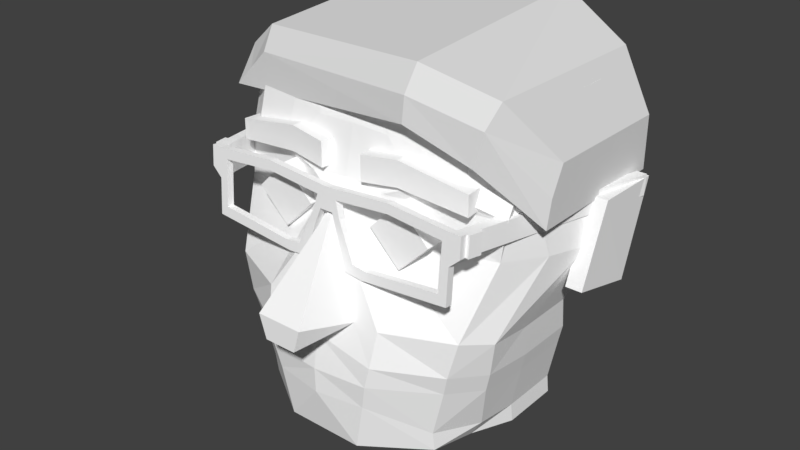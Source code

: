 # Source: me.blend  (saved by Blender 2.77.0; exported with 4.5.12 LTS)
import bpy
from mathutils import Matrix  # noqa: F401  (used for matrix-valued properties, if any)

bpy.ops.wm.read_factory_settings(use_empty=True)
scene = bpy.context.scene
scene.name = 'Scene'

# ---- collections
col_collection_1 = bpy.data.collections.new('Collection 1'); scene.collection.children.link(col_collection_1)

# ---- materials (node trees are filled in below, after node groups)
mat_material_001 = bpy.data.materials.new('Material.001')
mat_material_001.alpha_threshold = 0.0
mat_material_001.use_transparent_shadow = False
mat_material_001.diffuse_color = (1.0, 1.0, 1.0, 1.0)
mat_material_001.roughness = 0.5
mat_material = bpy.data.materials.new('Material')
mat_material.alpha_threshold = 0.0
mat_material.use_transparent_shadow = False
mat_material.roughness = 0.5

# ---- material node trees

# ---- world
world_world = bpy.data.worlds.new('World'); scene.world = world_world
world_world.color = (0.05088, 0.05088, 0.05088)
world_world.use_sun_shadow = False
world_world.sun_shadow_jitter_overblur = 0.0
world_world.cycles.sampling_method = 'MANUAL'
world_world.light_settings.distance = 1.0

# ---- meshes
me_cube_000 = bpy.data.meshes.new('Cube.000')
me_cube_000.from_pydata([(-1.32, 0.1675, 1.07), (-1.32, 0.2122, 1.731), (-0.2342, 0.1634, 1.009), (-0.02336, 0.2122, 1.731), (-1.239, 0.174, 1.166), (-1.239, 0.2058, 1.635), (-0.1046, 0.2058, 1.635), (-0.3155, 0.1698, 1.104), (-1.239, 0.2478, 1.159), (-1.239, 0.2796, 1.628), (-0.1046, 0.2796, 1.628), (-0.3155, 0.2436, 1.097), (-1.32, 0.2413, 1.064), (-1.32, 0.286, 1.724), (-0.02336, 0.286, 1.724), (-0.2342, 0.2372, 1.002), (-0.1513, 0.1948, 1.473), (-0.07007, 0.1973, 1.511), (-0.1513, 0.2686, 1.467), (-0.07007, 0.2711, 1.504), (-0.6717, 0.2092, 1.686), (-0.6717, 0.2156, 1.781), (-0.6717, 0.283, 1.679), (-0.6717, 0.2895, 1.774), (-0.4681, 0.1687, 1.087), (-0.4217, 0.1622, 0.9922), (-0.4681, 0.2425, 1.081), (-0.4217, 0.236, 0.9853), (-1.239, 0.1958, 1.489), (-1.32, 0.192, 1.431), (-1.239, 0.2697, 1.482), (-1.32, 0.2658, 1.424), (-1.422, 0.1983, 1.525), (-1.422, 0.2122, 1.731), (-1.422, 0.2721, 1.518), (-1.422, 0.286, 1.724), (-1.75, 2.352, 1.333), (-1.75, 2.372, 1.632), (-1.852, 2.358, 1.426), (-1.852, 2.372, 1.632), (-1.348, 0.4209, 1.718), (-1.45, 0.4209, 1.718), (-1.45, 0.4069, 1.512), (-1.348, 0.4006, 1.419), (-1.455, 0.2652, 1.518), (-1.455, 0.2792, 1.724), (-1.483, 0.414, 1.718), (-1.483, 0.4001, 1.512), (1.32, 0.1675, 1.07), (1.32, 0.2122, 1.731), (0.2342, 0.1634, 1.009), (0.02336, 0.2122, 1.731), (1.239, 0.174, 1.166), (1.239, 0.2058, 1.635), (0.1046, 0.2058, 1.635), (0.3155, 0.1698, 1.104), (1.239, 0.2478, 1.159), (1.239, 0.2796, 1.628), (0.1046, 0.2796, 1.628), (0.3155, 0.2436, 1.097), (1.32, 0.2413, 1.064), (1.32, 0.286, 1.724), (0.02336, 0.286, 1.724), (0.2342, 0.2372, 1.002), (0.1513, 0.1948, 1.473), (0.07007, 0.1973, 1.511), (0.1513, 0.2686, 1.467), (0.07007, 0.2711, 1.504), (0.0, 0.286, 1.724), (0.0, 0.2122, 1.731), (0.0, 0.1973, 1.511), (0.0, 0.2711, 1.504), (0.6717, 0.2092, 1.686), (0.6717, 0.2156, 1.781), (0.6717, 0.283, 1.679), (0.6717, 0.2895, 1.774), (0.4681, 0.1687, 1.087), (0.4217, 0.1622, 0.9922), (0.4681, 0.2425, 1.081), (0.4217, 0.236, 0.9853), (1.239, 0.1958, 1.489), (1.32, 0.192, 1.431), (1.239, 0.2697, 1.482), (1.32, 0.2658, 1.424), (1.422, 0.1983, 1.525), (1.422, 0.2122, 1.731), (1.422, 0.2721, 1.518), (1.422, 0.286, 1.724), (1.75, 2.352, 1.333), (1.75, 2.372, 1.632), (1.852, 2.358, 1.426), (1.852, 2.372, 1.632), (1.348, 0.4209, 1.718), (1.45, 0.4209, 1.718), (1.45, 0.4069, 1.512), (1.348, 0.4006, 1.419), (1.455, 0.2652, 1.518), (1.455, 0.2792, 1.724), (1.483, 0.414, 1.718), (1.483, 0.4001, 1.512)], [], [(30, 31, 13, 9), (28, 5, 1, 29), (16, 7, 2, 17), (20, 6, 3, 21), (24, 4, 0, 25), (18, 19, 15, 11), (22, 23, 14, 10), (26, 27, 12, 8), (24, 26, 8, 4), (16, 18, 11, 7), (21, 23, 13, 1), (29, 31, 12, 0), (20, 22, 10, 6), (28, 30, 9, 5), (25, 27, 15, 2), (17, 19, 71, 70), (2, 15, 19, 17), (6, 10, 18, 16), (10, 14, 19, 18), (6, 16, 17, 3), (14, 3, 69, 68), (19, 14, 68, 71), (3, 17, 70, 69), (5, 9, 22, 20), (3, 14, 23, 21), (9, 13, 23, 22), (5, 20, 21, 1), (0, 12, 27, 25), (7, 11, 26, 24), (11, 15, 27, 26), (7, 24, 25, 2), (4, 8, 30, 28), (29, 1, 33, 32), (4, 28, 29, 0), (8, 12, 31, 30), (33, 35, 34, 32), (41, 40, 37, 39), (1, 13, 35, 33), (31, 29, 32, 34), (37, 36, 38, 39), (42, 41, 39, 38), (40, 43, 36, 37), (43, 42, 38, 36), (31, 34, 42, 43), (13, 31, 43, 40), (35, 41, 46, 45), (35, 13, 40, 41), (44, 45, 46, 47), (41, 42, 47, 46), (42, 34, 44, 47), (34, 35, 45, 44), (82, 57, 61, 83), (80, 81, 49, 53), (64, 65, 50, 55), (72, 73, 51, 54), (76, 77, 48, 52), (66, 59, 63, 67), (74, 58, 62, 75), (78, 56, 60, 79), (76, 52, 56, 78), (64, 55, 59, 66), (73, 49, 61, 75), (81, 48, 60, 83), (72, 54, 58, 74), (80, 53, 57, 82), (77, 50, 63, 79), (65, 70, 71, 67), (50, 65, 67, 63), (54, 64, 66, 58), (58, 66, 67, 62), (54, 51, 65, 64), (70, 69, 68, 71), (62, 68, 69, 51), (67, 71, 68, 62), (51, 69, 70, 65), (53, 72, 74, 57), (51, 73, 75, 62), (57, 74, 75, 61), (53, 49, 73, 72), (48, 77, 79, 60), (55, 76, 78, 59), (59, 78, 79, 63), (55, 50, 77, 76), (52, 80, 82, 56), (81, 84, 85, 49), (52, 48, 81, 80), (56, 82, 83, 60), (85, 84, 86, 87), (93, 91, 89, 92), (49, 85, 87, 61), (83, 86, 84, 81), (89, 91, 90, 88), (94, 90, 91, 93), (92, 89, 88, 95), (95, 88, 90, 94), (83, 95, 94, 86), (61, 92, 95, 83), (87, 97, 98, 93), (87, 93, 92, 61), (96, 99, 98, 97), (93, 98, 99, 94), (94, 99, 96, 86), (86, 96, 97, 87)])
_uv = me_cube_000.uv_layers.new(name='UVMap')
_uv.uv.foreach_set('vector', [0.6417, 0.4747, 0.6379, 0.469, 0.6623, 0.4688, 0.655, 0.4753, 0.6223, 0.645, 0.6346, 0.6476, 0.6397, 0.6552, 0.6175, 0.6492, 0.6412, 0.5736, 0.6145, 0.5788, 0.6095, 0.572, 0.6449, 0.5688, 0.6473, 0.611, 0.6526, 0.573, 0.6601, 0.5691, 0.6536, 0.6125, 0.611, 0.5885, 0.6035, 0.6403, 0.5964, 0.6436, 0.6055, 0.584, 0.6419, 0.553, 0.6444, 0.5589, 0.6089, 0.5461, 0.6159, 0.5405, 0.6582, 0.5163, 0.6651, 0.5164, 0.6601, 0.5627, 0.6534, 0.5567, 0.6149, 0.5296, 0.6081, 0.5328, 0.6147, 0.4691, 0.6212, 0.4744, 0.435, 0.9218, 0.435, 0.9162, 0.4943, 0.9163, 0.4943, 0.922, 0.3922, 0.9226, 0.3922, 0.9169, 0.4232, 0.9162, 0.4232, 0.9219, 0.7162, 0.5692, 0.7162, 0.5628, 0.7723, 0.5627, 0.7723, 0.5691, 0.3797, 0.5815, 0.3792, 0.5715, 0.4276, 0.5679, 0.4281, 0.5779, 0.574, 0.923, 0.574, 0.9173, 0.6177, 0.9172, 0.6177, 0.9229, 0.5192, 0.9226, 0.5192, 0.917, 0.5304, 0.9172, 0.5304, 0.9229, 0.5488, 0.5717, 0.5483, 0.5618, 0.5736, 0.5606, 0.5741, 0.5706, 0.6449, 0.5688, 0.6444, 0.5589, 0.6508, 0.563, 0.6502, 0.5661, 0.5741, 0.5706, 0.5736, 0.5606, 0.6444, 0.5589, 0.6449, 0.5688, 0.3792, 0.9229, 0.3792, 0.9172, 0.3922, 0.9169, 0.3922, 0.9226, 0.6534, 0.5567, 0.6601, 0.5627, 0.6444, 0.5589, 0.6419, 0.553, 0.6526, 0.573, 0.6412, 0.5736, 0.6449, 0.5688, 0.6601, 0.5691, 0.6601, 0.5627, 0.6601, 0.5691, 0.6582, 0.5673, 0.6586, 0.5639, 0.6444, 0.5589, 0.6601, 0.5627, 0.6586, 0.5639, 0.6508, 0.563, 0.6601, 0.5691, 0.6449, 0.5688, 0.6502, 0.5661, 0.6582, 0.5673, 0.5304, 0.9229, 0.5304, 0.9172, 0.574, 0.9173, 0.574, 0.923, 0.6601, 0.5691, 0.6601, 0.5627, 0.7162, 0.5628, 0.7162, 0.5692, 0.655, 0.4753, 0.6623, 0.4688, 0.6651, 0.5164, 0.6582, 0.5163, 0.6346, 0.6476, 0.6473, 0.611, 0.6536, 0.6125, 0.6397, 0.6552, 0.4281, 0.5779, 0.4276, 0.5679, 0.5483, 0.5618, 0.5488, 0.5717, 0.4232, 0.9219, 0.4232, 0.9162, 0.435, 0.9162, 0.435, 0.9218, 0.6159, 0.5405, 0.6089, 0.5461, 0.6081, 0.5328, 0.6149, 0.5296, 0.6145, 0.5788, 0.611, 0.5885, 0.6055, 0.584, 0.6095, 0.572, 0.4943, 0.922, 0.4943, 0.9163, 0.5192, 0.917, 0.5192, 0.9226, 0.7397, 0.3711, 0.7371, 0.3502, 0.7438, 0.3533, 0.7442, 0.363, 0.6035, 0.6403, 0.6223, 0.645, 0.6175, 0.6492, 0.5964, 0.6436, 0.6212, 0.4744, 0.6147, 0.4691, 0.6379, 0.469, 0.6417, 0.4747, 0.7438, 0.3533, 0.7481, 0.3515, 0.7484, 0.3642, 0.7442, 0.363, 0.758, 0.3494, 0.7552, 0.3413, 0.9101, 0.3413, 0.9117, 0.3491, 0.7371, 0.3502, 0.7425, 0.3443, 0.7481, 0.3515, 0.7438, 0.3533, 0.7449, 0.3734, 0.7397, 0.3711, 0.7442, 0.363, 0.7484, 0.3642, 0.9098, 0.399, 0.9094, 0.3757, 0.9175, 0.3828, 0.9178, 0.3989, 0.7579, 0.3646, 0.758, 0.3494, 0.9117, 0.3491, 0.9113, 0.3651, 0.7546, 0.398, 0.7555, 0.3747, 0.9094, 0.3757, 0.9098, 0.399, 0.7555, 0.3747, 0.7579, 0.3646, 0.9113, 0.3651, 0.9094, 0.3757, 0.7449, 0.3734, 0.7484, 0.3642, 0.7579, 0.3646, 0.7555, 0.3747, 0.7436, 0.3973, 0.7449, 0.3734, 0.7555, 0.3747, 0.7546, 0.398, 0.8063, 0.6188, 0.8046, 0.6034, 0.8086, 0.6061, 0.8091, 0.6155, 0.7481, 0.3515, 0.7425, 0.3443, 0.7552, 0.3413, 0.758, 0.3494, 0.822, 0.6161, 0.8091, 0.6155, 0.8086, 0.6061, 0.8216, 0.6067, 0.8046, 0.6034, 0.8243, 0.6034, 0.8216, 0.6067, 0.8086, 0.6061, 0.8243, 0.6034, 0.8261, 0.6188, 0.822, 0.6161, 0.8216, 0.6067, 0.8261, 0.6188, 0.8063, 0.6188, 0.8091, 0.6155, 0.822, 0.6161, 0.5239, 0.2757, 0.5243, 0.2891, 0.5178, 0.2963, 0.5182, 0.2718, 0.6947, 0.2571, 0.699, 0.2524, 0.7049, 0.2746, 0.6973, 0.2695, 0.623, 0.2756, 0.6182, 0.2793, 0.6216, 0.2438, 0.6284, 0.2488, 0.6604, 0.282, 0.6619, 0.2883, 0.6183, 0.2945, 0.6223, 0.287, 0.6382, 0.2454, 0.6337, 0.2399, 0.6935, 0.2311, 0.6902, 0.2383, 0.6025, 0.2767, 0.5902, 0.2505, 0.5959, 0.2435, 0.6083, 0.2793, 0.5655, 0.2926, 0.606, 0.2883, 0.612, 0.295, 0.5655, 0.2995, 0.5792, 0.2494, 0.5238, 0.2551, 0.5185, 0.2485, 0.5825, 0.2426, 0.435, 0.9564, 0.4943, 0.9563, 0.4943, 0.962, 0.435, 0.9621, 0.3922, 0.9557, 0.4232, 0.9564, 0.4232, 0.9621, 0.3922, 0.9614, 0.623, 0.3503, 0.6274, 0.406, 0.6211, 0.4065, 0.6166, 0.3508, 0.6179, 0.01612, 0.6167, 0.06418, 0.6068, 0.06418, 0.6081, 0.01612, 0.574, 0.9553, 0.6177, 0.9554, 0.6177, 0.961, 0.574, 0.9609, 0.5192, 0.9557, 0.5304, 0.9554, 0.5304, 0.961, 0.5192, 0.9613, 0.6164, 0.184, 0.6165, 0.209, 0.6066, 0.209, 0.6066, 0.184, 0.6182, 0.2793, 0.6155, 0.2846, 0.6125, 0.2855, 0.6083, 0.2793, 0.6165, 0.209, 0.6182, 0.2793, 0.6083, 0.2793, 0.6066, 0.209, 0.3792, 0.9554, 0.3922, 0.9557, 0.3922, 0.9614, 0.3792, 0.961, 0.606, 0.2883, 0.6025, 0.2767, 0.6083, 0.2793, 0.612, 0.295, 0.6223, 0.287, 0.6183, 0.2945, 0.6182, 0.2793, 0.623, 0.2756, 0.9117, 0.6035, 0.9117, 0.6204, 0.906, 0.6203, 0.906, 0.6034, 0.612, 0.295, 0.6132, 0.2935, 0.6166, 0.2928, 0.6183, 0.2945, 0.6083, 0.2793, 0.6125, 0.2855, 0.6132, 0.2935, 0.612, 0.295, 0.6183, 0.2945, 0.6166, 0.2928, 0.6155, 0.2846, 0.6182, 0.2793, 0.5304, 0.9554, 0.574, 0.9553, 0.574, 0.9609, 0.5304, 0.961, 0.6183, 0.2945, 0.623, 0.3503, 0.6166, 0.3508, 0.612, 0.295, 0.5243, 0.2891, 0.5655, 0.2926, 0.5655, 0.2995, 0.5178, 0.2963, 0.6973, 0.2695, 0.7049, 0.2746, 0.6619, 0.2883, 0.6604, 0.282, 0.6167, 0.06418, 0.6164, 0.184, 0.6066, 0.184, 0.6068, 0.06418, 0.4232, 0.9564, 0.435, 0.9564, 0.435, 0.9621, 0.4232, 0.9621, 0.5902, 0.2505, 0.5792, 0.2494, 0.5825, 0.2426, 0.5959, 0.2435, 0.6284, 0.2488, 0.6216, 0.2438, 0.6337, 0.2399, 0.6382, 0.2454, 0.4943, 0.9563, 0.5192, 0.9557, 0.5192, 0.9613, 0.4943, 0.962, 0.01883, 0.8436, 0.02327, 0.8518, 0.02285, 0.8614, 0.01612, 0.8645, 0.6902, 0.2383, 0.6935, 0.2311, 0.699, 0.2524, 0.6947, 0.2571, 0.5238, 0.2551, 0.5239, 0.2757, 0.5182, 0.2718, 0.5185, 0.2485, 0.02285, 0.8614, 0.02327, 0.8518, 0.02749, 0.8506, 0.02711, 0.8633, 0.03698, 0.8654, 0.1907, 0.8667, 0.1891, 0.8744, 0.03412, 0.8735, 0.01612, 0.8645, 0.02285, 0.8614, 0.02711, 0.8633, 0.02145, 0.8704, 0.02401, 0.8413, 0.02749, 0.8506, 0.02327, 0.8518, 0.01883, 0.8436, 0.1891, 0.8168, 0.1971, 0.8169, 0.1967, 0.833, 0.1886, 0.8401, 0.03696, 0.8503, 0.1904, 0.8507, 0.1907, 0.8667, 0.03698, 0.8654, 0.03386, 0.8168, 0.1891, 0.8168, 0.1886, 0.8401, 0.03468, 0.8401, 0.03468, 0.8401, 0.1886, 0.8401, 0.1904, 0.8507, 0.03696, 0.8503, 0.02401, 0.8413, 0.03468, 0.8401, 0.03696, 0.8503, 0.02749, 0.8506, 0.02291, 0.8175, 0.03386, 0.8168, 0.03468, 0.8401, 0.02401, 0.8413, 0.8583, 0.6231, 0.8616, 0.6204, 0.871, 0.6209, 0.8737, 0.6249, 0.02711, 0.8633, 0.03698, 0.8654, 0.03412, 0.8735, 0.02145, 0.8704, 0.861, 0.6074, 0.8704, 0.6079, 0.871, 0.6209, 0.8616, 0.6204, 0.8737, 0.6249, 0.871, 0.6209, 0.8704, 0.6079, 0.8737, 0.6051, 0.8737, 0.6051, 0.8704, 0.6079, 0.861, 0.6074, 0.8583, 0.6034, 0.8583, 0.6034, 0.861, 0.6074, 0.8616, 0.6204, 0.8583, 0.6231])
me_cube_000.materials.append(mat_material_001)
me_cube_000.use_remesh_preserve_volume = False
me_cube_000.use_remesh_preserve_attributes = False
me_cube_000.use_mirror_vertex_groups = False
me_cube_000.update()
me_cube_002 = bpy.data.meshes.new('Cube.002')
me_cube_002.from_pydata([(-1.589, 0.722, 2.142), (-1.496, 2.377, 2.286), (0.6557, 0.4143, 2.398), (0.6557, 2.785, 2.398), (0.6557, 2.785, 3.033), (1.316, 0.485, 2.166), (1.316, 2.543, 2.166), (1.433, 2.543, 2.692), (1.727, 0.9492, 1.585), (1.727, 2.543, 1.585), (1.727, 2.543, 2.111), (-0.6097, 0.02903, 0.2406), (-0.4006, 0.08213, -0.7201), (-1.192, 0.3782, 0.2102), (-1.0, 0.4699, -0.7016), (-0.5019, 0.05303, -0.232), (-0.5571, 0.02357, 0.02235), (-1.136, 0.4085, 0.006272), (-1.0, 0.4395, -0.4977), (-0.4112, 0.4452, 1.288), (-1.449, 0.7252, 1.288), (-0.6421, 0.1071, 0.5871), (-1.291, 0.3933, 0.5871), (-0.3794, 0.1071, 0.5871), (-0.1638, -0.4246, 0.4535), (-0.2365, -0.4246, 0.6884), (-0.3857, 0.4628, 1.687), (-0.731, 0.4856, 1.829), (-1.42, 0.713, 1.687), (-1.167, 0.553, 1.829), (-0.3857, 0.6749, 2.539), (-1.513, 1.244, 2.539), (-0.731, 0.7093, 2.539), (-1.167, 0.766, 2.539), (-1.369, 1.322, 0.05559), (-1.177, 1.458, -0.8562), (-1.312, 1.353, -0.1484), (-1.177, 1.428, -0.6523), (-1.715, 1.683, 1.151), (-1.426, 1.193, 0.4325), (-0.4046, 1.476, -1.062), (-1.167, 0.6904, 2.32), (-1.513, 0.9354, 2.113), (-0.731, 0.6268, 2.32), (-0.3857, 0.5614, 2.187), (-1.319, 0.7863, -0.07105), (-1.183, 0.9336, -0.575), (-1.554, 1.189, 1.22), (-1.453, 0.6989, 0.5098), (-1.376, 0.7559, 0.1329), (-1.054, 0.9639, -0.7789), (-0.3857, 1.59, 2.539), (-1.247, 2.01, 2.539), (-0.731, 1.588, 2.539), (-1.167, 1.593, 2.539), (-1.369, 1.951, 0.05559), (-1.177, 2.087, -0.8562), (-1.312, 1.981, -0.1484), (-1.177, 2.056, -0.6523), (-1.715, 2.311, 1.151), (-1.426, 1.822, 0.4325), (-0.4026, 0.7791, -0.8411), (-1.278, 0.4921, 1.736), (-1.278, 0.4921, 1.939), (-1.253, 0.7713, 1.736), (-1.253, 0.7713, 1.939), (-0.2231, 0.3947, 1.776), (-0.2231, 0.3947, 2.024), (-0.1973, 0.674, 1.776), (-0.1973, 0.674, 2.024), (-0.5699, 0.7083, 2.067), (-0.5699, 0.7083, 1.819), (-0.5957, 0.4291, 2.067), (-0.5957, 0.4291, 1.819), (-0.3456, 0.8118, 1.402), (-0.6604, 0.8118, 1.088), (-0.3456, 0.3667, 1.402), (-0.6604, 0.3667, 1.088), (-0.6604, 0.8118, 1.717), (-0.9751, 0.8118, 1.402), (-0.6604, 0.3667, 1.717), (-0.9751, 0.3667, 1.402), (-1.799, 1.484, 0.7936), (-1.847, 1.713, 1.614), (-1.799, 2.198, 0.614), (-1.847, 2.427, 1.596), (-1.63, 1.484, 0.7936), (-1.677, 1.713, 1.614), (-1.63, 2.198, 0.614), (-1.677, 2.427, 1.596), (0.6097, 0.02903, 0.2406), (0.4006, 0.08213, -0.7201), (1.192, 0.3782, 0.2102), (1.0, 0.4699, -0.7016), (0.5019, 0.05303, -0.232), (0.5571, 0.02357, 0.02235), (1.136, 0.4085, 0.006272), (1.0, 0.4395, -0.4977), (0.4112, 0.4452, 1.288), (1.449, 0.7252, 1.288), (0.6421, 0.1071, 0.5871), (1.291, 0.3933, 0.5871), (0.0, 0.08213, -0.7201), (0.0, 0.02903, 0.3665), (0.0, -0.01521, -0.245), (0.0, -0.02229, 0.009299), (0.3794, 0.1071, 0.5871), (0.1638, -0.4246, 0.4535), (0.2365, -0.4246, 0.6884), (0.0, 0.3029, 1.556), (0.0, -0.4246, 0.6884), (0.0, -0.4246, 0.4535), (0.3857, 0.4628, 1.687), (0.731, 0.4856, 1.829), (0.0, 0.4599, 1.733), (1.513, 0.713, 1.687), (0.0, 0.6859, 2.539), (1.167, 0.553, 1.829), (0.3857, 0.6749, 2.539), (1.513, 1.244, 2.539), (0.731, 0.7093, 2.539), (1.167, 0.766, 2.539), (1.369, 1.322, 0.05559), (1.177, 1.458, -0.8562), (1.312, 1.353, -0.1484), (1.177, 1.428, -0.6523), (1.715, 1.683, 1.151), (1.426, 1.193, 0.4325), (0.4046, 1.476, -1.062), (0.0, 1.476, -1.062), (1.167, 0.6904, 2.32), (1.513, 0.9354, 2.113), (0.0, 0.5628, 2.202), (0.731, 0.6268, 2.32), (0.3857, 0.5614, 2.187), (1.319, 0.7863, -0.07105), (1.183, 0.9336, -0.575), (1.627, 1.189, 1.22), (1.453, 0.6989, 0.5098), (1.376, 0.7559, 0.1329), (1.054, 0.9639, -0.7789), (0.0, 1.591, 2.539), (0.3857, 1.59, 2.539), (1.513, 2.01, 2.539), (0.731, 1.588, 2.539), (1.167, 1.593, 2.539), (1.369, 1.951, 0.05559), (1.177, 2.087, -0.8562), (1.312, 1.981, -0.1484), (1.177, 2.056, -0.6523), (1.715, 2.311, 1.151), (1.426, 1.822, 0.4325), (0.4026, 0.7791, -0.8411), (0.0, 0.7791, -0.8411), (1.278, 0.4921, 1.736), (1.278, 0.4921, 1.939), (1.253, 0.7713, 1.736), (1.253, 0.7713, 1.939), (0.2231, 0.3947, 1.776), (0.2231, 0.3947, 2.024), (0.1973, 0.674, 1.776), (0.1973, 0.674, 2.024), (0.5699, 0.7083, 2.067), (0.5699, 0.7083, 1.819), (0.5957, 0.4291, 2.067), (0.5957, 0.4291, 1.819), (0.3456, 0.8118, 1.402), (0.6604, 0.8118, 1.088), (0.3456, 0.3667, 1.402), (0.6604, 0.3667, 1.088), (0.6604, 0.8118, 1.717), (0.9751, 0.8118, 1.402), (0.6604, 0.3667, 1.717), (0.9751, 0.3667, 1.402), (1.799, 1.484, 0.7936), (1.847, 1.713, 1.614), (1.799, 2.198, 0.614), (1.847, 2.427, 1.596), (1.63, 1.484, 0.7936), (1.677, 1.713, 1.614), (1.63, 2.198, 0.614), (1.677, 2.427, 1.596), (-1.496, 2.377, 2.366), (-1.112, 2.377, 2.916), (0.6557, 0.6071, 2.873), (0.6557, 0.4429, 2.638), (1.386, 0.5195, 2.49), (1.433, 0.6778, 2.702), (1.727, 1.142, 2.121), (1.727, 1.006, 1.851), (-1.185, 0.6891, 2.543), (-1.277, 0.8954, 2.736), (-1.421, 0.7292, 2.306), (-1.565, 0.94, 2.492)], [], [(185, 2, 5, 186), (2, 3, 6, 5), (0, 1, 3, 2), (182, 183, 4, 3, 1), (7, 187, 188, 10), (185, 190, 192, 0, 2), (3, 4, 7, 6), (4, 184, 187, 7), (191, 183, 182, 193), (6, 7, 10, 9), (5, 6, 9, 8), (10, 188, 189, 8, 9), (17, 16, 11, 13), (14, 12, 15, 18), (18, 15, 16, 17), (22, 21, 19, 20), (13, 11, 21, 22), (15, 104, 105, 16), (12, 102, 104, 15), (16, 105, 103, 11), (23, 21, 11, 103), (23, 103, 24), (21, 23, 109, 19), (25, 24, 110), (110, 24, 111), (24, 103, 111), (109, 23, 25), (23, 24, 25), (109, 25, 110), (20, 19, 26, 28), (19, 109, 26), (26, 109, 114), (28, 26, 27, 29), (132, 44, 26, 114), (41, 33, 31, 42), (43, 44, 30, 32), (43, 32, 33, 41), (46, 45, 36, 37), (48, 47, 38, 39), (45, 49, 34, 36), (49, 48, 39, 34), (50, 46, 37, 35), (42, 47, 20, 28), (153, 61, 40, 129), (12, 14, 61), (31, 38, 47, 42), (14, 18, 46, 50), (13, 22, 48, 49), (17, 13, 49, 45), (22, 20, 47, 48), (18, 17, 45, 46), (27, 43, 41, 29), (27, 26, 44, 43), (29, 41, 42, 28), (116, 30, 44, 132), (35, 37, 58, 56), (31, 33, 54, 52), (39, 38, 59, 60), (38, 31, 52, 59), (36, 34, 55, 57), (33, 32, 53, 54), (37, 36, 57, 58), (32, 30, 51, 53), (34, 39, 60, 55), (30, 116, 141, 51), (102, 12, 61, 153), (63, 65, 64, 62), (69, 67, 66, 68), (72, 63, 62, 73), (73, 71, 68, 66), (72, 70, 65, 63), (67, 69, 70, 72), (62, 64, 71, 73), (67, 72, 73, 66), (50, 40, 61, 14), (80, 78, 79, 81), (81, 79, 75, 77), (76, 80, 81, 77), (74, 76, 77, 75), (76, 74, 78, 80), (83, 85, 84, 82), (85, 89, 88, 84), (89, 87, 86, 88), (87, 83, 82, 86), (82, 84, 88, 86), (87, 89, 85, 83), (96, 92, 90, 95), (93, 97, 94, 91), (97, 96, 95, 94), (101, 99, 98, 100), (92, 101, 100, 90), (94, 95, 105, 104), (91, 94, 104, 102), (95, 90, 103, 105), (106, 103, 90, 100), (106, 107, 103), (100, 98, 109, 106), (108, 110, 107), (110, 111, 107), (107, 111, 103), (109, 108, 106), (106, 108, 107), (109, 110, 108), (99, 115, 112, 98), (98, 112, 109), (112, 114, 109), (115, 117, 113, 112), (132, 114, 112, 134), (130, 131, 119, 121), (133, 120, 118, 134), (133, 130, 121, 120), (136, 125, 124, 135), (138, 127, 126, 137), (135, 124, 122, 139), (139, 122, 127, 138), (140, 123, 125, 136), (131, 115, 99, 137), (153, 129, 128, 152), (91, 152, 93), (119, 131, 137, 126), (93, 140, 136, 97), (92, 139, 138, 101), (96, 135, 139, 92), (101, 138, 137, 99), (97, 136, 135, 96), (113, 117, 130, 133), (113, 133, 134, 112), (117, 115, 131, 130), (116, 132, 134, 118), (123, 147, 149, 125), (119, 143, 145, 121), (127, 151, 150, 126), (126, 150, 143, 119), (124, 148, 146, 122), (121, 145, 144, 120), (125, 149, 148, 124), (120, 144, 142, 118), (122, 146, 151, 127), (118, 142, 141, 116), (102, 153, 152, 91), (155, 154, 156, 157), (161, 160, 158, 159), (164, 165, 154, 155), (165, 158, 160, 163), (164, 155, 157, 162), (159, 164, 162, 161), (154, 165, 163, 156), (159, 158, 165, 164), (140, 93, 152, 128), (172, 173, 171, 170), (173, 169, 167, 171), (168, 169, 173, 172), (166, 167, 169, 168), (168, 172, 170, 166), (175, 174, 176, 177), (177, 176, 180, 181), (181, 180, 178, 179), (179, 178, 174, 175), (174, 178, 180, 176), (179, 175, 177, 181), (192, 193, 182, 1, 0), (186, 5, 8, 189), (185, 186, 187, 184), (188, 187, 186, 189), (192, 190, 191, 193), (184, 191, 190, 185), (184, 4, 183, 191)])
me_cube_002.polygons.foreach_set('material_index', [1, 1, 1, 1, 1, 1, 1, 1, 1, 1, 1, 1, 0, 0, 0, 0, 0, 0, 0, 0, 0, 0, 0, 0, 0, 0, 0, 0, 0, 0, 0, 0, 0, 0, 0, 0, 0, 0, 0, 0, 0, 0, 0, 0, 0, 0, 0, 0, 0, 0, 0, 0, 0, 0, 0, 0, 0, 0, 0, 0, 0, 0, 0, 0, 0, 0, 0, 0, 0, 0, 0, 0, 0, 0, 0, 0, 0, 0, 0, 0, 0, 0, 0, 0, 0, 0, 0, 0, 0, 0, 0, 0, 0, 0, 0, 0, 0, 0, 0, 0, 0, 0, 0, 0, 0, 0, 0, 0, 0, 0, 0, 0, 0, 0, 0, 0, 0, 0, 0, 0, 0, 0, 0, 0, 0, 0, 0, 0, 0, 0, 0, 0, 0, 0, 0, 0, 0, 0, 0, 0, 0, 0, 0, 0, 0, 0, 0, 0, 0, 0, 0, 0, 0, 0, 0, 0, 0, 0, 0, 0, 1, 1, 1, 1, 1, 1, 1])
_uv = me_cube_002.uv_layers.new(name='UVMap')
_uv.uv.foreach_set('vector', [0.06481, 0.6168, 0.03205, 0.5879, 0.05128, 0.5375, 0.07417, 0.5503, 0.7605, 0.8692, 0.7605, 0.6875, 0.8141, 0.706, 0.8141, 0.8637, 0.6584, 0.8692, 0.6584, 0.6875, 0.7605, 0.6875, 0.7605, 0.8692, 0.3094, 0.744, 0.2806, 0.7213, 0.2806, 0.6338, 0.347, 0.6476, 0.3262, 0.7474, 0.2621, 0.559, 0.1076, 0.559, 0.1076, 0.5091, 0.2621, 0.5091, 0.05891, 0.6389, 0.06631, 0.7205, 0.03738, 0.7474, 0.03621, 0.7476, 0.01612, 0.6476, 0.3243, 0.5819, 0.2806, 0.6338, 0.2621, 0.559, 0.2946, 0.5335, 0.2806, 0.6338, 0.1022, 0.6338, 0.1076, 0.559, 0.2621, 0.559, 0.1022, 0.7213, 0.2806, 0.7213, 0.2806, 0.7674, 0.1117, 0.7674, 0.2883, 0.527, 0.2621, 0.559, 0.2621, 0.5091, 0.2803, 0.4731, 0.8141, 0.8637, 0.8141, 0.706, 0.8686, 0.706, 0.8686, 0.8637, 0.2621, 0.5091, 0.1076, 0.5091, 0.09717, 0.4884, 0.1044, 0.4688, 0.2621, 0.4688, 0.159, 0.1876, 0.2071, 0.1876, 0.2038, 0.2023, 0.1588, 0.203, 0.1628, 0.1281, 0.2179, 0.137, 0.21, 0.1697, 0.1633, 0.1462, 0.1633, 0.1462, 0.21, 0.1697, 0.2071, 0.1876, 0.159, 0.1876, 0.1565, 0.229, 0.2004, 0.2249, 0.2126, 0.2745, 0.1434, 0.2795, 0.1588, 0.203, 0.2038, 0.2023, 0.2004, 0.2249, 0.1565, 0.229, 0.21, 0.1697, 0.2452, 0.1687, 0.2454, 0.186, 0.2071, 0.1876, 0.2179, 0.137, 0.2448, 0.1359, 0.2452, 0.1687, 0.21, 0.1697, 0.2071, 0.1876, 0.2454, 0.186, 0.2453, 0.2107, 0.2038, 0.2023, 0.2165, 0.2264, 0.2004, 0.2249, 0.2038, 0.2023, 0.2453, 0.2107, 0.7498, 0.1637, 0.7905, 0.1688, 0.7755, 0.2113, 0.2004, 0.2249, 0.2165, 0.2264, 0.247, 0.2839, 0.2126, 0.2745, 0.7754, 0.2307, 0.7755, 0.2113, 0.7905, 0.2293, 0.7905, 0.2293, 0.7755, 0.2113, 0.7905, 0.2108, 0.7755, 0.2113, 0.7905, 0.1688, 0.7905, 0.2108, 0.7905, 0.3091, 0.7371, 0.2408, 0.7754, 0.2307, 0.7371, 0.2408, 0.7755, 0.2113, 0.7754, 0.2307, 0.7905, 0.3091, 0.7754, 0.2307, 0.7905, 0.2293, 0.1434, 0.2795, 0.2126, 0.2752, 0.2181, 0.3001, 0.1504, 0.3065, 0.2126, 0.2752, 0.247, 0.2846, 0.2181, 0.3001, 0.2181, 0.3001, 0.247, 0.2846, 0.2463, 0.3026, 0.1504, 0.3065, 0.2181, 0.3001, 0.1956, 0.3119, 0.169, 0.3153, 0.2455, 0.3372, 0.219, 0.3355, 0.2181, 0.3001, 0.2463, 0.3026, 0.1682, 0.3447, 0.1672, 0.3585, 0.1351, 0.3682, 0.1419, 0.3363, 0.1955, 0.3447, 0.219, 0.3355, 0.2186, 0.3609, 0.1941, 0.3597, 0.1955, 0.3447, 0.1941, 0.3597, 0.1672, 0.3585, 0.1682, 0.3447, 0.1186, 0.1389, 0.127, 0.1828, 0.08117, 0.1756, 0.0755, 0.1296, 0.1331, 0.2267, 0.1079, 0.2832, 0.06793, 0.2901, 0.09609, 0.2237, 0.127, 0.1828, 0.1285, 0.1991, 0.08394, 0.1933, 0.08117, 0.1756, 0.1285, 0.1991, 0.1331, 0.2267, 0.09609, 0.2237, 0.08394, 0.1933, 0.1185, 0.1175, 0.1186, 0.1389, 0.0755, 0.1296, 0.0725, 0.1113, 0.1419, 0.3363, 0.1079, 0.2832, 0.1434, 0.2795, 0.1504, 0.3065, 0.2437, 0.08253, 0.2092, 0.08541, 0.2031, 0.01885, 0.2417, 0.01612, 0.2179, 0.137, 0.1628, 0.1281, 0.2092, 0.08541, 0.1351, 0.3682, 0.06793, 0.2901, 0.1079, 0.2832, 0.1419, 0.3363, 0.1628, 0.1281, 0.1633, 0.1462, 0.1186, 0.1389, 0.1185, 0.1175, 0.1588, 0.203, 0.1565, 0.229, 0.1331, 0.2267, 0.1285, 0.1991, 0.159, 0.1876, 0.1588, 0.203, 0.1285, 0.1991, 0.127, 0.1828, 0.1565, 0.229, 0.1434, 0.2795, 0.1079, 0.2832, 0.1331, 0.2267, 0.1633, 0.1462, 0.159, 0.1876, 0.127, 0.1828, 0.1186, 0.1389, 0.1956, 0.3119, 0.1955, 0.3447, 0.1682, 0.3447, 0.169, 0.3153, 0.1956, 0.3119, 0.2181, 0.3001, 0.219, 0.3355, 0.1955, 0.3447, 0.169, 0.3153, 0.1682, 0.3447, 0.1419, 0.3363, 0.1504, 0.3065, 0.2448, 0.3625, 0.2186, 0.3609, 0.219, 0.3355, 0.2455, 0.3372, 0.0725, 0.1113, 0.0755, 0.1296, 0.01918, 0.1306, 0.01612, 0.1124, 0.1351, 0.3682, 0.1673, 0.3591, 0.1385, 0.4089, 0.08638, 0.4088, 0.09609, 0.2237, 0.06793, 0.2901, 0.01744, 0.305, 0.04352, 0.229, 0.06793, 0.2901, 0.1351, 0.3682, 0.08638, 0.4088, 0.01744, 0.305, 0.08117, 0.1756, 0.08394, 0.1933, 0.03, 0.1956, 0.0267, 0.177, 0.1673, 0.3591, 0.1941, 0.3602, 0.1767, 0.4267, 0.1385, 0.4089, 0.0755, 0.1296, 0.08117, 0.1756, 0.0267, 0.177, 0.01918, 0.1306, 0.1941, 0.3602, 0.2186, 0.3614, 0.2076, 0.4341, 0.1767, 0.4267, 0.08394, 0.1933, 0.09609, 0.2237, 0.04352, 0.229, 0.03, 0.1956, 0.2186, 0.3614, 0.2448, 0.363, 0.2427, 0.4365, 0.2076, 0.4341, 0.2448, 0.1359, 0.2179, 0.137, 0.2092, 0.08541, 0.2437, 0.08253, 0.0384, 0.9429, 0.01743, 0.9447, 0.01612, 0.9295, 0.0371, 0.9277, 0.1403, 0.9487, 0.119, 0.9473, 0.1203, 0.9284, 0.1416, 0.9299, 0.09071, 0.9483, 0.0384, 0.9429, 0.0371, 0.9277, 0.09077, 0.9293, 0.09077, 0.9293, 0.09053, 0.9074, 0.1198, 0.9067, 0.1203, 0.9284, 0.09071, 0.9483, 0.08963, 0.9695, 0.03633, 0.9643, 0.0384, 0.9429, 0.119, 0.9473, 0.1193, 0.9696, 0.08963, 0.9695, 0.09071, 0.9483, 0.0371, 0.9277, 0.03752, 0.9067, 0.09053, 0.9074, 0.09077, 0.9293, 0.119, 0.9473, 0.09071, 0.9483, 0.09077, 0.9293, 0.1203, 0.9284, 0.147, 0.08181, 0.2031, 0.01885, 0.2092, 0.08541, 0.1628, 0.1281, 0.8387, 0.537, 0.8046, 0.537, 0.8046, 0.5029, 0.8387, 0.5029, 0.8387, 0.5029, 0.8387, 0.4688, 0.8728, 0.4688, 0.8728, 0.5029, 0.8728, 0.537, 0.8387, 0.537, 0.8387, 0.5029, 0.8728, 0.5029, 0.9069, 0.537, 0.8728, 0.537, 0.8728, 0.5029, 0.9069, 0.5029, 0.8728, 0.537, 0.8728, 0.5711, 0.8387, 0.5711, 0.8387, 0.537, 0.6831, 0.9692, 0.6711, 0.9157, 0.7485, 0.9144, 0.7485, 0.9709, 0.6711, 0.9157, 0.6715, 0.9027, 0.7489, 0.9014, 0.7485, 0.9144, 0.9573, 0.7648, 0.9037, 0.7538, 0.9009, 0.6884, 0.9573, 0.6875, 0.6835, 0.9822, 0.6831, 0.9692, 0.7485, 0.9709, 0.7489, 0.9839, 0.7485, 0.9709, 0.7485, 0.9144, 0.7615, 0.9144, 0.7615, 0.9709, 0.6704, 0.972, 0.6584, 0.9185, 0.6711, 0.9157, 0.6831, 0.9692, 0.334, 0.1864, 0.3344, 0.2024, 0.2875, 0.2018, 0.284, 0.1869, 0.3285, 0.1243, 0.3286, 0.1433, 0.2808, 0.1688, 0.2718, 0.136, 0.3286, 0.1433, 0.334, 0.1864, 0.284, 0.1869, 0.2808, 0.1688, 0.3367, 0.2296, 0.35, 0.2841, 0.2813, 0.2789, 0.2911, 0.2248, 0.3344, 0.2024, 0.3367, 0.2296, 0.2911, 0.2248, 0.2875, 0.2018, 0.2808, 0.1688, 0.284, 0.1869, 0.2454, 0.186, 0.2452, 0.1687, 0.2718, 0.136, 0.2808, 0.1688, 0.2452, 0.1687, 0.2448, 0.1359, 0.284, 0.1869, 0.2875, 0.2018, 0.2453, 0.2107, 0.2454, 0.186, 0.2742, 0.226, 0.2453, 0.2107, 0.2875, 0.2018, 0.2911, 0.2248, 0.8311, 0.1637, 0.8054, 0.2113, 0.7905, 0.1688, 0.2911, 0.2248, 0.2813, 0.2789, 0.2476, 0.2831, 0.2742, 0.226, 0.8055, 0.2307, 0.7905, 0.2293, 0.8054, 0.2113, 0.7905, 0.2293, 0.7905, 0.2108, 0.8054, 0.2113, 0.8054, 0.2113, 0.7905, 0.2108, 0.7905, 0.1688, 0.7905, 0.3091, 0.8055, 0.2307, 0.8438, 0.2408, 0.8438, 0.2408, 0.8055, 0.2307, 0.8054, 0.2113, 0.7905, 0.3091, 0.7905, 0.2293, 0.8055, 0.2307, 0.35, 0.2841, 0.3461, 0.3106, 0.2745, 0.3026, 0.2813, 0.2798, 0.2813, 0.2798, 0.2745, 0.3026, 0.247, 0.2846, 0.2745, 0.3026, 0.2463, 0.3026, 0.247, 0.2846, 0.3461, 0.3106, 0.323, 0.318, 0.2961, 0.3148, 0.2745, 0.3026, 0.2455, 0.3372, 0.2463, 0.3026, 0.2745, 0.3026, 0.272, 0.337, 0.3228, 0.3483, 0.3502, 0.3407, 0.3556, 0.3738, 0.3232, 0.3624, 0.2952, 0.3473, 0.2958, 0.3625, 0.2711, 0.3623, 0.272, 0.337, 0.2952, 0.3473, 0.3228, 0.3483, 0.3232, 0.3624, 0.2958, 0.3625, 0.3758, 0.1345, 0.4218, 0.1238, 0.4163, 0.1731, 0.3676, 0.181, 0.3614, 0.2275, 0.4006, 0.2243, 0.4287, 0.2957, 0.3884, 0.2885, 0.3676, 0.181, 0.4163, 0.1731, 0.4135, 0.192, 0.3661, 0.1983, 0.3661, 0.1983, 0.4135, 0.192, 0.4006, 0.2243, 0.3614, 0.2275, 0.3753, 0.1116, 0.4247, 0.1041, 0.4218, 0.1238, 0.3758, 0.1345, 0.3502, 0.3407, 0.3461, 0.3106, 0.35, 0.2841, 0.3884, 0.2885, 0.2437, 0.08253, 0.2417, 0.01612, 0.2805, 0.01639, 0.2784, 0.08357, 0.2718, 0.136, 0.2784, 0.08357, 0.3285, 0.1243, 0.3556, 0.3738, 0.3502, 0.3407, 0.3884, 0.2885, 0.4287, 0.2957, 0.3285, 0.1243, 0.3753, 0.1116, 0.3758, 0.1345, 0.3286, 0.1433, 0.3344, 0.2024, 0.3661, 0.1983, 0.3614, 0.2275, 0.3367, 0.2296, 0.334, 0.1864, 0.3676, 0.181, 0.3661, 0.1983, 0.3344, 0.2024, 0.3367, 0.2296, 0.3614, 0.2275, 0.3884, 0.2885, 0.35, 0.2841, 0.3286, 0.1433, 0.3758, 0.1345, 0.3676, 0.181, 0.334, 0.1864, 0.2961, 0.3148, 0.323, 0.318, 0.3228, 0.3483, 0.2952, 0.3473, 0.2961, 0.3148, 0.2952, 0.3473, 0.272, 0.337, 0.2745, 0.3026, 0.323, 0.318, 0.3461, 0.3106, 0.3502, 0.3407, 0.3228, 0.3483, 0.2448, 0.3625, 0.2455, 0.3372, 0.272, 0.337, 0.2711, 0.3623, 0.4247, 0.1041, 0.4855, 0.1045, 0.4825, 0.1242, 0.4218, 0.1238, 0.3556, 0.3738, 0.404, 0.4184, 0.35, 0.4155, 0.3231, 0.3629, 0.4006, 0.2243, 0.4567, 0.2306, 0.4816, 0.3134, 0.4287, 0.2957, 0.4287, 0.2957, 0.4816, 0.3134, 0.404, 0.4184, 0.3556, 0.3738, 0.4163, 0.1731, 0.4749, 0.1744, 0.4714, 0.1944, 0.4135, 0.192, 0.3231, 0.3629, 0.35, 0.4155, 0.3098, 0.4311, 0.2958, 0.3629, 0.4218, 0.1238, 0.4825, 0.1242, 0.4749, 0.1744, 0.4163, 0.1731, 0.2958, 0.3629, 0.3098, 0.4311, 0.2781, 0.4365, 0.2711, 0.3628, 0.4135, 0.192, 0.4714, 0.1944, 0.4567, 0.2306, 0.4006, 0.2243, 0.2711, 0.3628, 0.2781, 0.4365, 0.2427, 0.4365, 0.2448, 0.363, 0.2448, 0.1359, 0.2437, 0.08253, 0.2784, 0.08357, 0.2718, 0.136, 0.8968, 0.9379, 0.8982, 0.9228, 0.9192, 0.9247, 0.9178, 0.9398, 0.795, 0.9434, 0.7937, 0.9246, 0.815, 0.9232, 0.8162, 0.942, 0.8445, 0.9432, 0.8445, 0.9242, 0.8982, 0.9228, 0.8968, 0.9379, 0.8445, 0.9242, 0.815, 0.9232, 0.8156, 0.9014, 0.8449, 0.9023, 0.8445, 0.9432, 0.8968, 0.9379, 0.8988, 0.9594, 0.8455, 0.9643, 0.8162, 0.942, 0.8445, 0.9432, 0.8455, 0.9643, 0.8159, 0.9643, 0.8982, 0.9228, 0.8445, 0.9242, 0.8449, 0.9023, 0.8979, 0.9017, 0.8162, 0.942, 0.815, 0.9232, 0.8445, 0.9242, 0.8445, 0.9432, 0.3415, 0.07611, 0.3285, 0.1243, 0.2784, 0.08357, 0.2805, 0.01639, 0.2776, 0.8891, 0.3017, 0.865, 0.3258, 0.8891, 0.3017, 0.9133, 0.3017, 0.865, 0.2776, 0.8409, 0.3017, 0.8168, 0.3258, 0.8409, 0.2534, 0.865, 0.2776, 0.8409, 0.3017, 0.865, 0.2776, 0.8891, 0.2293, 0.8409, 0.2534, 0.8168, 0.2776, 0.8409, 0.2534, 0.865, 0.2534, 0.865, 0.2776, 0.8891, 0.2534, 0.9133, 0.2293, 0.8891, 0.8908, 0.2421, 0.8891, 0.1767, 0.9456, 0.1767, 0.9443, 0.254, 0.9443, 0.254, 0.9456, 0.1767, 0.9586, 0.1763, 0.9573, 0.2536, 0.9009, 0.7984, 0.9782, 0.7971, 0.9782, 0.8535, 0.9128, 0.8518, 0.8778, 0.2417, 0.8761, 0.1763, 0.8891, 0.1767, 0.8908, 0.2421, 0.8891, 0.1767, 0.8891, 0.1637, 0.9456, 0.1637, 0.9456, 0.1767, 0.8879, 0.2548, 0.8908, 0.2421, 0.9443, 0.254, 0.9414, 0.2667, 0.0986, 0.7834, 0.1117, 0.7674, 0.2806, 0.7674, 0.2806, 0.7845, 0.09896, 0.7845, 0.07745, 0.5461, 0.05945, 0.527, 0.06627, 0.473, 0.07757, 0.4905, 0.06481, 0.6168, 0.07417, 0.5503, 0.1076, 0.559, 0.1022, 0.6338, 0.1076, 0.5091, 0.1076, 0.559, 0.07745, 0.5461, 0.07757, 0.4905, 0.03738, 0.7474, 0.06631, 0.7205, 0.08144, 0.7233, 0.05385, 0.744, 0.1022, 0.6338, 0.1022, 0.7213, 0.06631, 0.7205, 0.05891, 0.6389, 0.1022, 0.6338, 0.2806, 0.6338, 0.2806, 0.7213, 0.1022, 0.7213])
me_cube_002.materials.append(mat_material_001)
me_cube_002.materials.append(mat_material)
me_cube_002.use_remesh_preserve_volume = False
me_cube_002.use_remesh_preserve_attributes = False
me_cube_002.use_mirror_vertex_groups = False
me_cube_002.update()

# ---- objects
ob_cube_000 = bpy.data.objects.new('Cube.000', me_cube_000)
ob_cube_001 = bpy.data.objects.new('Cube.001', me_cube_002)

# ---- transforms, parenting, visibility, modifiers, constraints
ob_cube_000.location = (0.0, 0.0, 0.0)
ob_cube_000.lineart.crease_threshold = 0.0
ob_cube_001.location = (0.0, 0.0, 0.0)
ob_cube_001.lineart.crease_threshold = 0.0

# ---- collection membership
col_collection_1.objects.link(ob_cube_000)
col_collection_1.objects.link(ob_cube_001)

# ---- scene / render settings (as saved in the file)
scene.frame_start = 1; scene.frame_end = 250; scene.frame_set(2)
scene.render.engine = 'BLENDER_EEVEE_NEXT'
scene.render.resolution_percentage = 50
scene.render.dither_intensity = 0.0
scene.cycles.use_denoising = False
scene.cycles.samples = 128
scene.cycles.sampling_pattern = 'TABULATED_SOBOL'
scene.cycles.light_sampling_threshold = 0.0
scene.cycles.use_adaptive_sampling = False
scene.cycles.use_light_tree = False
scene.cycles.blur_glossy = 0.0
scene.cycles.sample_clamp_indirect = 0.0
scene.view_settings.view_transform = 'Standard'
bpy.context.view_layer.update()

# ---- added for rendering (the .blend has no active camera and no usable light): camera, sun
cam_auto = bpy.data.cameras.new('AutoCamera')
cam_auto.lens = 50.0
cam_auto.sensor_width = 36.0
cam_auto.clip_end = 1000.0
ob_auto_camera = bpy.data.objects.new('AutoCamera', cam_auto)
scene.collection.objects.link(ob_auto_camera)
ob_auto_camera.location = (5.90937, -5.91117, 5.71263)
ob_auto_camera.rotation_euler = (1.09748, -7.21219e-08, 0.694738)
scene.camera = ob_auto_camera
light_auto_sun = bpy.data.lights.new('AutoSun', 'SUN')
light_auto_sun.energy = 3.0
light_auto_sun.angle = 0.0523599
ob_auto_sun = bpy.data.objects.new('AutoSun', light_auto_sun)
scene.collection.objects.link(ob_auto_sun)
ob_auto_sun.rotation_euler = (0.872665, 0.174533, 0.523599)
bpy.context.view_layer.update()
